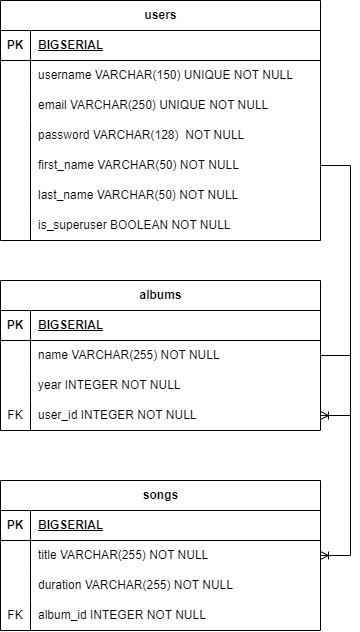

The diagram above was exported from draw.io. Its source (the exported page's mxGraphModel, read from the mxfile embedded in the PNG):
<mxGraphModel dx="1509" dy="778" grid="1" gridSize="10" guides="1" tooltips="1" connect="1" arrows="1" fold="1" page="1" pageScale="1" pageWidth="827" pageHeight="1169" math="0" shadow="0">
  <root>
    <mxCell id="0" />
    <mxCell id="1" parent="0" />
    <mxCell id="AfLrEm70dEfBL2cLwR3x-1" value="users" style="shape=table;startSize=30;container=1;collapsible=1;childLayout=tableLayout;fixedRows=1;rowLines=0;fontStyle=1;align=center;resizeLast=1;html=1;" vertex="1" parent="1">
      <mxGeometry x="80" y="40" width="320" height="240" as="geometry" />
    </mxCell>
    <mxCell id="AfLrEm70dEfBL2cLwR3x-2" value="" style="shape=tableRow;horizontal=0;startSize=0;swimlaneHead=0;swimlaneBody=0;fillColor=none;collapsible=0;dropTarget=0;points=[[0,0.5],[1,0.5]];portConstraint=eastwest;top=0;left=0;right=0;bottom=1;" vertex="1" parent="AfLrEm70dEfBL2cLwR3x-1">
      <mxGeometry y="30" width="320" height="30" as="geometry" />
    </mxCell>
    <mxCell id="AfLrEm70dEfBL2cLwR3x-3" value="PK" style="shape=partialRectangle;connectable=0;fillColor=none;top=0;left=0;bottom=0;right=0;fontStyle=1;overflow=hidden;whiteSpace=wrap;html=1;" vertex="1" parent="AfLrEm70dEfBL2cLwR3x-2">
      <mxGeometry width="30" height="30" as="geometry">
        <mxRectangle width="30" height="30" as="alternateBounds" />
      </mxGeometry>
    </mxCell>
    <mxCell id="AfLrEm70dEfBL2cLwR3x-4" value="BIGSERIAL" style="shape=partialRectangle;connectable=0;fillColor=none;top=0;left=0;bottom=0;right=0;align=left;spacingLeft=6;fontStyle=5;overflow=hidden;whiteSpace=wrap;html=1;" vertex="1" parent="AfLrEm70dEfBL2cLwR3x-2">
      <mxGeometry x="30" width="290" height="30" as="geometry">
        <mxRectangle width="290" height="30" as="alternateBounds" />
      </mxGeometry>
    </mxCell>
    <mxCell id="AfLrEm70dEfBL2cLwR3x-8" value="" style="shape=tableRow;horizontal=0;startSize=0;swimlaneHead=0;swimlaneBody=0;fillColor=none;collapsible=0;dropTarget=0;points=[[0,0.5],[1,0.5]];portConstraint=eastwest;top=0;left=0;right=0;bottom=0;" vertex="1" parent="AfLrEm70dEfBL2cLwR3x-1">
      <mxGeometry y="60" width="320" height="30" as="geometry" />
    </mxCell>
    <mxCell id="AfLrEm70dEfBL2cLwR3x-9" value="" style="shape=partialRectangle;connectable=0;fillColor=none;top=0;left=0;bottom=0;right=0;editable=1;overflow=hidden;whiteSpace=wrap;html=1;" vertex="1" parent="AfLrEm70dEfBL2cLwR3x-8">
      <mxGeometry width="30" height="30" as="geometry">
        <mxRectangle width="30" height="30" as="alternateBounds" />
      </mxGeometry>
    </mxCell>
    <mxCell id="AfLrEm70dEfBL2cLwR3x-10" value="username VARCHAR(150) UNIQUE NOT NULL" style="shape=partialRectangle;connectable=0;fillColor=none;top=0;left=0;bottom=0;right=0;align=left;spacingLeft=6;overflow=hidden;whiteSpace=wrap;html=1;" vertex="1" parent="AfLrEm70dEfBL2cLwR3x-8">
      <mxGeometry x="30" width="290" height="30" as="geometry">
        <mxRectangle width="290" height="30" as="alternateBounds" />
      </mxGeometry>
    </mxCell>
    <mxCell id="AfLrEm70dEfBL2cLwR3x-11" value="" style="shape=tableRow;horizontal=0;startSize=0;swimlaneHead=0;swimlaneBody=0;fillColor=none;collapsible=0;dropTarget=0;points=[[0,0.5],[1,0.5]];portConstraint=eastwest;top=0;left=0;right=0;bottom=0;" vertex="1" parent="AfLrEm70dEfBL2cLwR3x-1">
      <mxGeometry y="90" width="320" height="30" as="geometry" />
    </mxCell>
    <mxCell id="AfLrEm70dEfBL2cLwR3x-12" value="" style="shape=partialRectangle;connectable=0;fillColor=none;top=0;left=0;bottom=0;right=0;editable=1;overflow=hidden;whiteSpace=wrap;html=1;" vertex="1" parent="AfLrEm70dEfBL2cLwR3x-11">
      <mxGeometry width="30" height="30" as="geometry">
        <mxRectangle width="30" height="30" as="alternateBounds" />
      </mxGeometry>
    </mxCell>
    <mxCell id="AfLrEm70dEfBL2cLwR3x-13" value="email VARCHAR(250) UNIQUE NOT NULL" style="shape=partialRectangle;connectable=0;fillColor=none;top=0;left=0;bottom=0;right=0;align=left;spacingLeft=6;overflow=hidden;whiteSpace=wrap;html=1;" vertex="1" parent="AfLrEm70dEfBL2cLwR3x-11">
      <mxGeometry x="30" width="290" height="30" as="geometry">
        <mxRectangle width="290" height="30" as="alternateBounds" />
      </mxGeometry>
    </mxCell>
    <mxCell id="AfLrEm70dEfBL2cLwR3x-5" value="" style="shape=tableRow;horizontal=0;startSize=0;swimlaneHead=0;swimlaneBody=0;fillColor=none;collapsible=0;dropTarget=0;points=[[0,0.5],[1,0.5]];portConstraint=eastwest;top=0;left=0;right=0;bottom=0;" vertex="1" parent="AfLrEm70dEfBL2cLwR3x-1">
      <mxGeometry y="120" width="320" height="30" as="geometry" />
    </mxCell>
    <mxCell id="AfLrEm70dEfBL2cLwR3x-6" value="" style="shape=partialRectangle;connectable=0;fillColor=none;top=0;left=0;bottom=0;right=0;editable=1;overflow=hidden;whiteSpace=wrap;html=1;" vertex="1" parent="AfLrEm70dEfBL2cLwR3x-5">
      <mxGeometry width="30" height="30" as="geometry">
        <mxRectangle width="30" height="30" as="alternateBounds" />
      </mxGeometry>
    </mxCell>
    <mxCell id="AfLrEm70dEfBL2cLwR3x-7" value="password VARCHAR(128)&amp;nbsp; NOT NULL" style="shape=partialRectangle;connectable=0;fillColor=none;top=0;left=0;bottom=0;right=0;align=left;spacingLeft=6;overflow=hidden;whiteSpace=wrap;html=1;" vertex="1" parent="AfLrEm70dEfBL2cLwR3x-5">
      <mxGeometry x="30" width="290" height="30" as="geometry">
        <mxRectangle width="290" height="30" as="alternateBounds" />
      </mxGeometry>
    </mxCell>
    <mxCell id="AfLrEm70dEfBL2cLwR3x-14" value="" style="shape=tableRow;horizontal=0;startSize=0;swimlaneHead=0;swimlaneBody=0;fillColor=none;collapsible=0;dropTarget=0;points=[[0,0.5],[1,0.5]];portConstraint=eastwest;top=0;left=0;right=0;bottom=0;" vertex="1" parent="AfLrEm70dEfBL2cLwR3x-1">
      <mxGeometry y="150" width="320" height="30" as="geometry" />
    </mxCell>
    <mxCell id="AfLrEm70dEfBL2cLwR3x-15" value="" style="shape=partialRectangle;connectable=0;fillColor=none;top=0;left=0;bottom=0;right=0;editable=1;overflow=hidden;whiteSpace=wrap;html=1;" vertex="1" parent="AfLrEm70dEfBL2cLwR3x-14">
      <mxGeometry width="30" height="30" as="geometry">
        <mxRectangle width="30" height="30" as="alternateBounds" />
      </mxGeometry>
    </mxCell>
    <mxCell id="AfLrEm70dEfBL2cLwR3x-16" value="first_name VARCHAR(50) NOT NULL" style="shape=partialRectangle;connectable=0;fillColor=none;top=0;left=0;bottom=0;right=0;align=left;spacingLeft=6;overflow=hidden;whiteSpace=wrap;html=1;" vertex="1" parent="AfLrEm70dEfBL2cLwR3x-14">
      <mxGeometry x="30" width="290" height="30" as="geometry">
        <mxRectangle width="290" height="30" as="alternateBounds" />
      </mxGeometry>
    </mxCell>
    <mxCell id="AfLrEm70dEfBL2cLwR3x-17" value="" style="shape=tableRow;horizontal=0;startSize=0;swimlaneHead=0;swimlaneBody=0;fillColor=none;collapsible=0;dropTarget=0;points=[[0,0.5],[1,0.5]];portConstraint=eastwest;top=0;left=0;right=0;bottom=0;" vertex="1" parent="AfLrEm70dEfBL2cLwR3x-1">
      <mxGeometry y="180" width="320" height="30" as="geometry" />
    </mxCell>
    <mxCell id="AfLrEm70dEfBL2cLwR3x-18" value="" style="shape=partialRectangle;connectable=0;fillColor=none;top=0;left=0;bottom=0;right=0;editable=1;overflow=hidden;whiteSpace=wrap;html=1;" vertex="1" parent="AfLrEm70dEfBL2cLwR3x-17">
      <mxGeometry width="30" height="30" as="geometry">
        <mxRectangle width="30" height="30" as="alternateBounds" />
      </mxGeometry>
    </mxCell>
    <mxCell id="AfLrEm70dEfBL2cLwR3x-19" value="last_name VARCHAR(50) NOT NULL" style="shape=partialRectangle;connectable=0;fillColor=none;top=0;left=0;bottom=0;right=0;align=left;spacingLeft=6;overflow=hidden;whiteSpace=wrap;html=1;" vertex="1" parent="AfLrEm70dEfBL2cLwR3x-17">
      <mxGeometry x="30" width="290" height="30" as="geometry">
        <mxRectangle width="290" height="30" as="alternateBounds" />
      </mxGeometry>
    </mxCell>
    <mxCell id="AfLrEm70dEfBL2cLwR3x-20" value="" style="shape=tableRow;horizontal=0;startSize=0;swimlaneHead=0;swimlaneBody=0;fillColor=none;collapsible=0;dropTarget=0;points=[[0,0.5],[1,0.5]];portConstraint=eastwest;top=0;left=0;right=0;bottom=0;" vertex="1" parent="AfLrEm70dEfBL2cLwR3x-1">
      <mxGeometry y="210" width="320" height="30" as="geometry" />
    </mxCell>
    <mxCell id="AfLrEm70dEfBL2cLwR3x-21" value="" style="shape=partialRectangle;connectable=0;fillColor=none;top=0;left=0;bottom=0;right=0;editable=1;overflow=hidden;whiteSpace=wrap;html=1;" vertex="1" parent="AfLrEm70dEfBL2cLwR3x-20">
      <mxGeometry width="30" height="30" as="geometry">
        <mxRectangle width="30" height="30" as="alternateBounds" />
      </mxGeometry>
    </mxCell>
    <mxCell id="AfLrEm70dEfBL2cLwR3x-22" value="is_superuser BOOLEAN NOT NULL" style="shape=partialRectangle;connectable=0;fillColor=none;top=0;left=0;bottom=0;right=0;align=left;spacingLeft=6;overflow=hidden;whiteSpace=wrap;html=1;" vertex="1" parent="AfLrEm70dEfBL2cLwR3x-20">
      <mxGeometry x="30" width="290" height="30" as="geometry">
        <mxRectangle width="290" height="30" as="alternateBounds" />
      </mxGeometry>
    </mxCell>
    <mxCell id="AfLrEm70dEfBL2cLwR3x-26" value="albums" style="shape=table;startSize=30;container=1;collapsible=1;childLayout=tableLayout;fixedRows=1;rowLines=0;fontStyle=1;align=center;resizeLast=1;html=1;" vertex="1" parent="1">
      <mxGeometry x="80" y="320" width="320" height="150" as="geometry" />
    </mxCell>
    <mxCell id="AfLrEm70dEfBL2cLwR3x-27" value="" style="shape=tableRow;horizontal=0;startSize=0;swimlaneHead=0;swimlaneBody=0;fillColor=none;collapsible=0;dropTarget=0;points=[[0,0.5],[1,0.5]];portConstraint=eastwest;top=0;left=0;right=0;bottom=1;" vertex="1" parent="AfLrEm70dEfBL2cLwR3x-26">
      <mxGeometry y="30" width="320" height="30" as="geometry" />
    </mxCell>
    <mxCell id="AfLrEm70dEfBL2cLwR3x-28" value="PK" style="shape=partialRectangle;connectable=0;fillColor=none;top=0;left=0;bottom=0;right=0;fontStyle=1;overflow=hidden;whiteSpace=wrap;html=1;" vertex="1" parent="AfLrEm70dEfBL2cLwR3x-27">
      <mxGeometry width="30" height="30" as="geometry">
        <mxRectangle width="30" height="30" as="alternateBounds" />
      </mxGeometry>
    </mxCell>
    <mxCell id="AfLrEm70dEfBL2cLwR3x-29" value="BIGSERIAL" style="shape=partialRectangle;connectable=0;fillColor=none;top=0;left=0;bottom=0;right=0;align=left;spacingLeft=6;fontStyle=5;overflow=hidden;whiteSpace=wrap;html=1;" vertex="1" parent="AfLrEm70dEfBL2cLwR3x-27">
      <mxGeometry x="30" width="290" height="30" as="geometry">
        <mxRectangle width="290" height="30" as="alternateBounds" />
      </mxGeometry>
    </mxCell>
    <mxCell id="AfLrEm70dEfBL2cLwR3x-30" value="" style="shape=tableRow;horizontal=0;startSize=0;swimlaneHead=0;swimlaneBody=0;fillColor=none;collapsible=0;dropTarget=0;points=[[0,0.5],[1,0.5]];portConstraint=eastwest;top=0;left=0;right=0;bottom=0;" vertex="1" parent="AfLrEm70dEfBL2cLwR3x-26">
      <mxGeometry y="60" width="320" height="30" as="geometry" />
    </mxCell>
    <mxCell id="AfLrEm70dEfBL2cLwR3x-31" value="" style="shape=partialRectangle;connectable=0;fillColor=none;top=0;left=0;bottom=0;right=0;editable=1;overflow=hidden;whiteSpace=wrap;html=1;" vertex="1" parent="AfLrEm70dEfBL2cLwR3x-30">
      <mxGeometry width="30" height="30" as="geometry">
        <mxRectangle width="30" height="30" as="alternateBounds" />
      </mxGeometry>
    </mxCell>
    <mxCell id="AfLrEm70dEfBL2cLwR3x-32" value="name VARCHAR(255) NOT NULL" style="shape=partialRectangle;connectable=0;fillColor=none;top=0;left=0;bottom=0;right=0;align=left;spacingLeft=6;overflow=hidden;whiteSpace=wrap;html=1;" vertex="1" parent="AfLrEm70dEfBL2cLwR3x-30">
      <mxGeometry x="30" width="290" height="30" as="geometry">
        <mxRectangle width="290" height="30" as="alternateBounds" />
      </mxGeometry>
    </mxCell>
    <mxCell id="AfLrEm70dEfBL2cLwR3x-33" value="" style="shape=tableRow;horizontal=0;startSize=0;swimlaneHead=0;swimlaneBody=0;fillColor=none;collapsible=0;dropTarget=0;points=[[0,0.5],[1,0.5]];portConstraint=eastwest;top=0;left=0;right=0;bottom=0;" vertex="1" parent="AfLrEm70dEfBL2cLwR3x-26">
      <mxGeometry y="90" width="320" height="30" as="geometry" />
    </mxCell>
    <mxCell id="AfLrEm70dEfBL2cLwR3x-34" value="" style="shape=partialRectangle;connectable=0;fillColor=none;top=0;left=0;bottom=0;right=0;editable=1;overflow=hidden;whiteSpace=wrap;html=1;" vertex="1" parent="AfLrEm70dEfBL2cLwR3x-33">
      <mxGeometry width="30" height="30" as="geometry">
        <mxRectangle width="30" height="30" as="alternateBounds" />
      </mxGeometry>
    </mxCell>
    <mxCell id="AfLrEm70dEfBL2cLwR3x-35" value="year INTEGER NOT NULL" style="shape=partialRectangle;connectable=0;fillColor=none;top=0;left=0;bottom=0;right=0;align=left;spacingLeft=6;overflow=hidden;whiteSpace=wrap;html=1;" vertex="1" parent="AfLrEm70dEfBL2cLwR3x-33">
      <mxGeometry x="30" width="290" height="30" as="geometry">
        <mxRectangle width="290" height="30" as="alternateBounds" />
      </mxGeometry>
    </mxCell>
    <mxCell id="AfLrEm70dEfBL2cLwR3x-36" value="" style="shape=tableRow;horizontal=0;startSize=0;swimlaneHead=0;swimlaneBody=0;fillColor=none;collapsible=0;dropTarget=0;points=[[0,0.5],[1,0.5]];portConstraint=eastwest;top=0;left=0;right=0;bottom=0;" vertex="1" parent="AfLrEm70dEfBL2cLwR3x-26">
      <mxGeometry y="120" width="320" height="30" as="geometry" />
    </mxCell>
    <mxCell id="AfLrEm70dEfBL2cLwR3x-37" value="FK" style="shape=partialRectangle;connectable=0;fillColor=none;top=0;left=0;bottom=0;right=0;editable=1;overflow=hidden;whiteSpace=wrap;html=1;" vertex="1" parent="AfLrEm70dEfBL2cLwR3x-36">
      <mxGeometry width="30" height="30" as="geometry">
        <mxRectangle width="30" height="30" as="alternateBounds" />
      </mxGeometry>
    </mxCell>
    <mxCell id="AfLrEm70dEfBL2cLwR3x-38" value="user_id INTEGER NOT NULL" style="shape=partialRectangle;connectable=0;fillColor=none;top=0;left=0;bottom=0;right=0;align=left;spacingLeft=6;overflow=hidden;whiteSpace=wrap;html=1;" vertex="1" parent="AfLrEm70dEfBL2cLwR3x-36">
      <mxGeometry x="30" width="290" height="30" as="geometry">
        <mxRectangle width="290" height="30" as="alternateBounds" />
      </mxGeometry>
    </mxCell>
    <mxCell id="AfLrEm70dEfBL2cLwR3x-39" value="songs" style="shape=table;startSize=30;container=1;collapsible=1;childLayout=tableLayout;fixedRows=1;rowLines=0;fontStyle=1;align=center;resizeLast=1;html=1;" vertex="1" parent="1">
      <mxGeometry x="80" y="520" width="320" height="150" as="geometry" />
    </mxCell>
    <mxCell id="AfLrEm70dEfBL2cLwR3x-40" value="" style="shape=tableRow;horizontal=0;startSize=0;swimlaneHead=0;swimlaneBody=0;fillColor=none;collapsible=0;dropTarget=0;points=[[0,0.5],[1,0.5]];portConstraint=eastwest;top=0;left=0;right=0;bottom=1;" vertex="1" parent="AfLrEm70dEfBL2cLwR3x-39">
      <mxGeometry y="30" width="320" height="30" as="geometry" />
    </mxCell>
    <mxCell id="AfLrEm70dEfBL2cLwR3x-41" value="PK" style="shape=partialRectangle;connectable=0;fillColor=none;top=0;left=0;bottom=0;right=0;fontStyle=1;overflow=hidden;whiteSpace=wrap;html=1;" vertex="1" parent="AfLrEm70dEfBL2cLwR3x-40">
      <mxGeometry width="30" height="30" as="geometry">
        <mxRectangle width="30" height="30" as="alternateBounds" />
      </mxGeometry>
    </mxCell>
    <mxCell id="AfLrEm70dEfBL2cLwR3x-42" value="BIGSERIAL" style="shape=partialRectangle;connectable=0;fillColor=none;top=0;left=0;bottom=0;right=0;align=left;spacingLeft=6;fontStyle=5;overflow=hidden;whiteSpace=wrap;html=1;" vertex="1" parent="AfLrEm70dEfBL2cLwR3x-40">
      <mxGeometry x="30" width="290" height="30" as="geometry">
        <mxRectangle width="290" height="30" as="alternateBounds" />
      </mxGeometry>
    </mxCell>
    <mxCell id="AfLrEm70dEfBL2cLwR3x-43" value="" style="shape=tableRow;horizontal=0;startSize=0;swimlaneHead=0;swimlaneBody=0;fillColor=none;collapsible=0;dropTarget=0;points=[[0,0.5],[1,0.5]];portConstraint=eastwest;top=0;left=0;right=0;bottom=0;" vertex="1" parent="AfLrEm70dEfBL2cLwR3x-39">
      <mxGeometry y="60" width="320" height="30" as="geometry" />
    </mxCell>
    <mxCell id="AfLrEm70dEfBL2cLwR3x-44" value="" style="shape=partialRectangle;connectable=0;fillColor=none;top=0;left=0;bottom=0;right=0;editable=1;overflow=hidden;whiteSpace=wrap;html=1;" vertex="1" parent="AfLrEm70dEfBL2cLwR3x-43">
      <mxGeometry width="30" height="30" as="geometry">
        <mxRectangle width="30" height="30" as="alternateBounds" />
      </mxGeometry>
    </mxCell>
    <mxCell id="AfLrEm70dEfBL2cLwR3x-45" value="title VARCHAR(255) NOT NULL" style="shape=partialRectangle;connectable=0;fillColor=none;top=0;left=0;bottom=0;right=0;align=left;spacingLeft=6;overflow=hidden;whiteSpace=wrap;html=1;" vertex="1" parent="AfLrEm70dEfBL2cLwR3x-43">
      <mxGeometry x="30" width="290" height="30" as="geometry">
        <mxRectangle width="290" height="30" as="alternateBounds" />
      </mxGeometry>
    </mxCell>
    <mxCell id="AfLrEm70dEfBL2cLwR3x-46" value="" style="shape=tableRow;horizontal=0;startSize=0;swimlaneHead=0;swimlaneBody=0;fillColor=none;collapsible=0;dropTarget=0;points=[[0,0.5],[1,0.5]];portConstraint=eastwest;top=0;left=0;right=0;bottom=0;" vertex="1" parent="AfLrEm70dEfBL2cLwR3x-39">
      <mxGeometry y="90" width="320" height="30" as="geometry" />
    </mxCell>
    <mxCell id="AfLrEm70dEfBL2cLwR3x-47" value="" style="shape=partialRectangle;connectable=0;fillColor=none;top=0;left=0;bottom=0;right=0;editable=1;overflow=hidden;whiteSpace=wrap;html=1;" vertex="1" parent="AfLrEm70dEfBL2cLwR3x-46">
      <mxGeometry width="30" height="30" as="geometry">
        <mxRectangle width="30" height="30" as="alternateBounds" />
      </mxGeometry>
    </mxCell>
    <mxCell id="AfLrEm70dEfBL2cLwR3x-48" value="duration VARCHAR(255) NOT NULL" style="shape=partialRectangle;connectable=0;fillColor=none;top=0;left=0;bottom=0;right=0;align=left;spacingLeft=6;overflow=hidden;whiteSpace=wrap;html=1;" vertex="1" parent="AfLrEm70dEfBL2cLwR3x-46">
      <mxGeometry x="30" width="290" height="30" as="geometry">
        <mxRectangle width="290" height="30" as="alternateBounds" />
      </mxGeometry>
    </mxCell>
    <mxCell id="AfLrEm70dEfBL2cLwR3x-49" value="" style="shape=tableRow;horizontal=0;startSize=0;swimlaneHead=0;swimlaneBody=0;fillColor=none;collapsible=0;dropTarget=0;points=[[0,0.5],[1,0.5]];portConstraint=eastwest;top=0;left=0;right=0;bottom=0;" vertex="1" parent="AfLrEm70dEfBL2cLwR3x-39">
      <mxGeometry y="120" width="320" height="30" as="geometry" />
    </mxCell>
    <mxCell id="AfLrEm70dEfBL2cLwR3x-50" value="FK" style="shape=partialRectangle;connectable=0;fillColor=none;top=0;left=0;bottom=0;right=0;editable=1;overflow=hidden;whiteSpace=wrap;html=1;" vertex="1" parent="AfLrEm70dEfBL2cLwR3x-49">
      <mxGeometry width="30" height="30" as="geometry">
        <mxRectangle width="30" height="30" as="alternateBounds" />
      </mxGeometry>
    </mxCell>
    <mxCell id="AfLrEm70dEfBL2cLwR3x-51" value="album_id INTEGER NOT NULL" style="shape=partialRectangle;connectable=0;fillColor=none;top=0;left=0;bottom=0;right=0;align=left;spacingLeft=6;overflow=hidden;whiteSpace=wrap;html=1;" vertex="1" parent="AfLrEm70dEfBL2cLwR3x-49">
      <mxGeometry x="30" width="290" height="30" as="geometry">
        <mxRectangle width="290" height="30" as="alternateBounds" />
      </mxGeometry>
    </mxCell>
    <mxCell id="AfLrEm70dEfBL2cLwR3x-52" value="" style="edgeStyle=entityRelationEdgeStyle;fontSize=12;html=1;endArrow=ERoneToMany;rounded=0;exitX=1;exitY=0.5;exitDx=0;exitDy=0;" edge="1" parent="1" source="AfLrEm70dEfBL2cLwR3x-14" target="AfLrEm70dEfBL2cLwR3x-36">
      <mxGeometry width="100" height="100" relative="1" as="geometry">
        <mxPoint x="360" y="570" as="sourcePoint" />
        <mxPoint x="460" y="470" as="targetPoint" />
      </mxGeometry>
    </mxCell>
    <mxCell id="AfLrEm70dEfBL2cLwR3x-53" value="" style="edgeStyle=entityRelationEdgeStyle;fontSize=12;html=1;endArrow=ERoneToMany;rounded=0;" edge="1" parent="1" source="AfLrEm70dEfBL2cLwR3x-26" target="AfLrEm70dEfBL2cLwR3x-39">
      <mxGeometry width="100" height="100" relative="1" as="geometry">
        <mxPoint x="70" y="350" as="sourcePoint" />
        <mxPoint x="460" y="470" as="targetPoint" />
      </mxGeometry>
    </mxCell>
  </root>
</mxGraphModel>